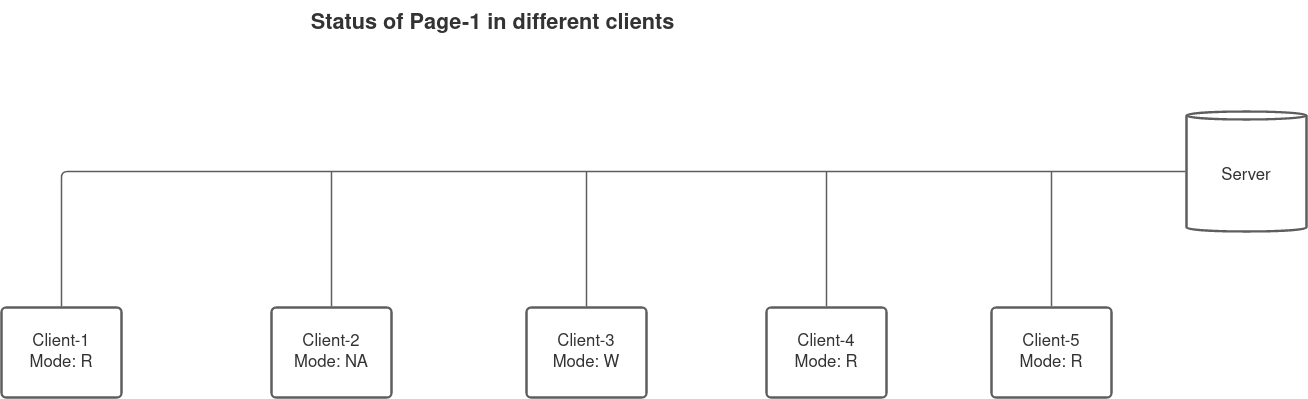

The diagram above was exported from draw.io. Its source (the exported page's mxGraphModel, read from the mxfile embedded in the PNG):
<mxGraphModel dx="1874" dy="793" grid="1" gridSize="10" guides="1" tooltips="1" connect="1" arrows="1" fold="1" page="1" pageScale="1" pageWidth="850" pageHeight="1100" math="0" shadow="0">
  <root>
    <mxCell id="s1gdL_GGlnYJYAY1jKO8-0" />
    <mxCell id="s1gdL_GGlnYJYAY1jKO8-1" parent="s1gdL_GGlnYJYAY1jKO8-0" />
    <UserObject label="Status of Page-1 in different clients" lucidchartObjectId="EfUt67-C3cPk" id="mADLfwOEameQWAI4j-4k-0">
      <mxCell style="html=1;overflow=block;blockSpacing=1;whiteSpace=wrap;strokeColor=none;fillColor=none;whiteSpace=wrap;fontSize=21.7;fontColor=#333333;fontStyle=1;spacing=0;strokeWidth=1.5;" vertex="1" parent="s1gdL_GGlnYJYAY1jKO8-1">
        <mxGeometry x="368" y="144" width="397" height="45" as="geometry" />
      </mxCell>
    </UserObject>
    <UserObject label="Server" lucidchartObjectId="~eUtn7JwOSVm" id="mADLfwOEameQWAI4j-4k-1">
      <mxCell style="html=1;overflow=block;blockSpacing=1;whiteSpace=wrap;shape=cylinder3;size=4;anchorPointDirection=0;boundedLbl=1;;whiteSpace=wrap;fontSize=16.7;fontColor=#333333;spacing=3.8;strokeColor=#5e5e5e;strokeOpacity=100;rounded=1;absoluteArcSize=1;arcSize=9;strokeWidth=2.3;" vertex="1" parent="s1gdL_GGlnYJYAY1jKO8-1">
        <mxGeometry x="1260" y="255" width="120" height="120" as="geometry" />
      </mxCell>
    </UserObject>
    <UserObject label="Client-1 Mode: R" lucidchartObjectId="~eUtn2uPg-3W" id="mADLfwOEameQWAI4j-4k-2">
      <mxCell style="html=1;overflow=block;blockSpacing=1;whiteSpace=wrap;;whiteSpace=wrap;fontSize=16.7;fontColor=#333333;spacing=9;strokeColor=#5e5e5e;strokeOpacity=100;rounded=1;absoluteArcSize=1;arcSize=9;strokeWidth=2.3;" vertex="1" parent="s1gdL_GGlnYJYAY1jKO8-1">
        <mxGeometry x="75" y="451" width="120" height="90" as="geometry" />
      </mxCell>
    </UserObject>
    <UserObject label="Client-2 Mode: NA" lucidchartObjectId="~eUtdNun-fLh" id="mADLfwOEameQWAI4j-4k-3">
      <mxCell style="html=1;overflow=block;blockSpacing=1;whiteSpace=wrap;;whiteSpace=wrap;fontSize=16.7;fontColor=#333333;spacing=9;strokeColor=#5e5e5e;strokeOpacity=100;rounded=1;absoluteArcSize=1;arcSize=9;strokeWidth=2.3;" vertex="1" parent="s1gdL_GGlnYJYAY1jKO8-1">
        <mxGeometry x="345" y="451" width="120" height="90" as="geometry" />
      </mxCell>
    </UserObject>
    <UserObject label="Client-3 Mode: W" lucidchartObjectId="~eUtMpx0wPtJ" id="mADLfwOEameQWAI4j-4k-4">
      <mxCell style="html=1;overflow=block;blockSpacing=1;whiteSpace=wrap;;whiteSpace=wrap;fontSize=16.7;fontColor=#333333;spacing=9;strokeColor=#5e5e5e;strokeOpacity=100;rounded=1;absoluteArcSize=1;arcSize=9;strokeWidth=2.3;" vertex="1" parent="s1gdL_GGlnYJYAY1jKO8-1">
        <mxGeometry x="600" y="451" width="120" height="90" as="geometry" />
      </mxCell>
    </UserObject>
    <UserObject label="Client-4 Mode: R" lucidchartObjectId="~eUt2KBsDRe." id="mADLfwOEameQWAI4j-4k-5">
      <mxCell style="html=1;overflow=block;blockSpacing=1;whiteSpace=wrap;;whiteSpace=wrap;fontSize=16.7;fontColor=#333333;spacing=9;strokeColor=#5e5e5e;strokeOpacity=100;rounded=1;absoluteArcSize=1;arcSize=9;strokeWidth=2.3;" vertex="1" parent="s1gdL_GGlnYJYAY1jKO8-1">
        <mxGeometry x="840" y="451" width="120" height="90" as="geometry" />
      </mxCell>
    </UserObject>
    <UserObject label="Client-5 Mode: R" lucidchartObjectId="~eUtG6PH.PXy" id="mADLfwOEameQWAI4j-4k-6">
      <mxCell style="html=1;overflow=block;blockSpacing=1;whiteSpace=wrap;;whiteSpace=wrap;fontSize=16.7;fontColor=#333333;spacing=9;strokeColor=#5e5e5e;strokeOpacity=100;rounded=1;absoluteArcSize=1;arcSize=9;strokeWidth=2.3;" vertex="1" parent="s1gdL_GGlnYJYAY1jKO8-1">
        <mxGeometry x="1065" y="451" width="120" height="90" as="geometry" />
      </mxCell>
    </UserObject>
    <UserObject label="" lucidchartObjectId="~eUtmgAM8lEr" id="mADLfwOEameQWAI4j-4k-7">
      <mxCell style="html=1;jettySize=18;whiteSpace=wrap;fontSize=13;strokeColor=#5E5E5E;strokeWidth=1.5;rounded=1;arcSize=12;edgeStyle=orthogonalEdgeStyle;startArrow=none;;endArrow=none;;exitX=0.5;exitY=-0.012;exitPerimeter=0;entryX=-0.009;entryY=0.5;entryPerimeter=0;" edge="1" parent="s1gdL_GGlnYJYAY1jKO8-1" source="mADLfwOEameQWAI4j-4k-2" target="mADLfwOEameQWAI4j-4k-1">
        <mxGeometry width="100" height="100" relative="1" as="geometry">
          <Array as="points">
            <mxPoint x="135" y="315" />
          </Array>
        </mxGeometry>
      </mxCell>
    </UserObject>
    <UserObject label="" lucidchartObjectId="~eUtOCkNq9EY" id="mADLfwOEameQWAI4j-4k-8">
      <mxCell style="html=1;jettySize=18;whiteSpace=wrap;fontSize=13;strokeColor=#5E5E5E;strokeWidth=1.5;rounded=1;arcSize=12;edgeStyle=orthogonalEdgeStyle;startArrow=none;;endArrow=none;;exitX=0.5;exitY=-0.013;exitPerimeter=0;" edge="1" parent="s1gdL_GGlnYJYAY1jKO8-1" source="mADLfwOEameQWAI4j-4k-6">
        <mxGeometry width="100" height="100" relative="1" as="geometry">
          <Array as="points" />
          <mxPoint x="1125" y="315" as="targetPoint" />
        </mxGeometry>
      </mxCell>
    </UserObject>
    <UserObject label="" lucidchartObjectId="~eUtqZX7-CMW" id="mADLfwOEameQWAI4j-4k-9">
      <mxCell style="html=1;jettySize=18;whiteSpace=wrap;fontSize=13;strokeColor=#5E5E5E;strokeWidth=1.5;rounded=1;arcSize=12;edgeStyle=orthogonalEdgeStyle;startArrow=none;;endArrow=none;;exitX=0.5;exitY=-0.013;exitPerimeter=0;" edge="1" parent="s1gdL_GGlnYJYAY1jKO8-1" source="mADLfwOEameQWAI4j-4k-5">
        <mxGeometry width="100" height="100" relative="1" as="geometry">
          <Array as="points" />
          <mxPoint x="900" y="315" as="targetPoint" />
        </mxGeometry>
      </mxCell>
    </UserObject>
    <UserObject label="" lucidchartObjectId="~eUtpb8EdXQF" id="mADLfwOEameQWAI4j-4k-10">
      <mxCell style="html=1;jettySize=18;whiteSpace=wrap;fontSize=13;strokeColor=#5E5E5E;strokeWidth=1.5;rounded=1;arcSize=12;edgeStyle=orthogonalEdgeStyle;startArrow=none;;endArrow=none;;exitX=0.5;exitY=-0.012;exitPerimeter=0;" edge="1" parent="s1gdL_GGlnYJYAY1jKO8-1" source="mADLfwOEameQWAI4j-4k-4">
        <mxGeometry width="100" height="100" relative="1" as="geometry">
          <Array as="points" />
          <mxPoint x="660" y="315" as="targetPoint" />
        </mxGeometry>
      </mxCell>
    </UserObject>
    <UserObject label="" lucidchartObjectId="~eUth9uIH6G." id="mADLfwOEameQWAI4j-4k-11">
      <mxCell style="html=1;jettySize=18;whiteSpace=wrap;fontSize=13;strokeColor=#5E5E5E;strokeWidth=1.5;rounded=1;arcSize=12;edgeStyle=orthogonalEdgeStyle;startArrow=none;;endArrow=none;;exitX=0.5;exitY=-0.012;exitPerimeter=0;" edge="1" parent="s1gdL_GGlnYJYAY1jKO8-1" source="mADLfwOEameQWAI4j-4k-3">
        <mxGeometry width="100" height="100" relative="1" as="geometry">
          <Array as="points" />
          <mxPoint x="405" y="315" as="targetPoint" />
        </mxGeometry>
      </mxCell>
    </UserObject>
  </root>
</mxGraphModel>